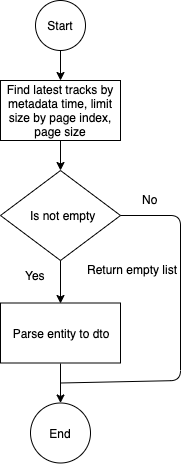

The diagram above was exported from draw.io. Its source (the exported page's mxGraphModel, read from the mxfile embedded in the PNG):
<mxGraphModel dx="932" dy="396" grid="1" gridSize="10" guides="1" tooltips="1" connect="1" arrows="1" fold="1" page="1" pageScale="1" pageWidth="850" pageHeight="1100" math="0" shadow="0">
  <root>
    <mxCell id="0" />
    <mxCell id="1" parent="0" />
    <mxCell id="3EI0KqGLVxvnOHTCm-R_-15" value="" style="edgeStyle=orthogonalEdgeStyle;rounded=0;orthogonalLoop=1;jettySize=auto;html=1;" edge="1" parent="1" source="3EI0KqGLVxvnOHTCm-R_-1" target="3EI0KqGLVxvnOHTCm-R_-3">
      <mxGeometry relative="1" as="geometry" />
    </mxCell>
    <mxCell id="3EI0KqGLVxvnOHTCm-R_-1" value="Find latest tracks by metadata time, limit size by page index, page size" style="rounded=0;whiteSpace=wrap;html=1;" vertex="1" parent="1">
      <mxGeometry x="360" y="110" width="120" height="60" as="geometry" />
    </mxCell>
    <mxCell id="3EI0KqGLVxvnOHTCm-R_-14" value="" style="edgeStyle=orthogonalEdgeStyle;rounded=0;orthogonalLoop=1;jettySize=auto;html=1;" edge="1" parent="1" source="3EI0KqGLVxvnOHTCm-R_-2" target="3EI0KqGLVxvnOHTCm-R_-1">
      <mxGeometry relative="1" as="geometry" />
    </mxCell>
    <mxCell id="3EI0KqGLVxvnOHTCm-R_-2" value="Start" style="ellipse;whiteSpace=wrap;html=1;aspect=fixed;" vertex="1" parent="1">
      <mxGeometry x="395" y="30" width="50" height="50" as="geometry" />
    </mxCell>
    <mxCell id="3EI0KqGLVxvnOHTCm-R_-3" value="&amp;nbsp;Is not empty" style="rhombus;whiteSpace=wrap;html=1;" vertex="1" parent="1">
      <mxGeometry x="360" y="200" width="120" height="90" as="geometry" />
    </mxCell>
    <mxCell id="3EI0KqGLVxvnOHTCm-R_-5" value="No" style="text;html=1;resizable=0;points=[];autosize=1;align=left;verticalAlign=top;spacingTop=-4;" vertex="1" parent="1">
      <mxGeometry x="500" y="220" width="30" height="20" as="geometry" />
    </mxCell>
    <mxCell id="3EI0KqGLVxvnOHTCm-R_-18" style="edgeStyle=orthogonalEdgeStyle;rounded=0;orthogonalLoop=1;jettySize=auto;html=1;entryX=0.5;entryY=0;entryDx=0;entryDy=0;" edge="1" parent="1" target="3EI0KqGLVxvnOHTCm-R_-10">
      <mxGeometry relative="1" as="geometry">
        <mxPoint x="420" y="290" as="sourcePoint" />
      </mxGeometry>
    </mxCell>
    <mxCell id="3EI0KqGLVxvnOHTCm-R_-8" value="Yes" style="text;html=1;resizable=0;points=[];autosize=1;align=left;verticalAlign=top;spacingTop=-4;" vertex="1" parent="1">
      <mxGeometry x="383" y="295.5" width="40" height="20" as="geometry" />
    </mxCell>
    <mxCell id="3EI0KqGLVxvnOHTCm-R_-19" style="edgeStyle=orthogonalEdgeStyle;rounded=0;orthogonalLoop=1;jettySize=auto;html=1;exitX=0.5;exitY=1;exitDx=0;exitDy=0;" edge="1" parent="1" source="3EI0KqGLVxvnOHTCm-R_-10" target="3EI0KqGLVxvnOHTCm-R_-11">
      <mxGeometry relative="1" as="geometry" />
    </mxCell>
    <mxCell id="3EI0KqGLVxvnOHTCm-R_-10" value="Parse entity to dto" style="rounded=0;whiteSpace=wrap;html=1;" vertex="1" parent="1">
      <mxGeometry x="360" y="332.5" width="120" height="60" as="geometry" />
    </mxCell>
    <mxCell id="3EI0KqGLVxvnOHTCm-R_-11" value="End" style="ellipse;whiteSpace=wrap;html=1;aspect=fixed;" vertex="1" parent="1">
      <mxGeometry x="390" y="432.5" width="60" height="60" as="geometry" />
    </mxCell>
    <mxCell id="3EI0KqGLVxvnOHTCm-R_-24" value="" style="endArrow=none;html=1;entryX=1;entryY=0.5;entryDx=0;entryDy=0;" edge="1" parent="1" target="3EI0KqGLVxvnOHTCm-R_-3">
      <mxGeometry width="50" height="50" relative="1" as="geometry">
        <mxPoint x="420" y="412.5" as="sourcePoint" />
        <mxPoint x="480" y="-2.5" as="targetPoint" />
        <Array as="points">
          <mxPoint x="540" y="410" />
          <mxPoint x="540" y="245" />
        </Array>
      </mxGeometry>
    </mxCell>
    <mxCell id="3EI0KqGLVxvnOHTCm-R_-25" value="Return empty list" style="text;html=1;resizable=0;points=[];autosize=1;align=left;verticalAlign=top;spacingTop=-4;" vertex="1" parent="1">
      <mxGeometry x="445" y="290" width="110" height="20" as="geometry" />
    </mxCell>
  </root>
</mxGraphModel>